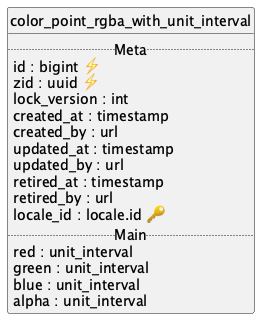

The diagram above was rendered by PlantUML. Its source (embedded in the PNG):
@startuml uml
skinparam monochrome true
skinparam linetype ortho
hide circle

entity color_point_rgba_with_unit_interval {
  .. Meta ..
  id : bigint ⚡
  zid : uuid ⚡
  lock_version : int
  created_at : timestamp
  created_by : url
  updated_at : timestamp
  updated_by : url
  retired_at : timestamp
  retired_by : url
  locale_id : locale.id 🔑
  .. Main ..
  red : unit_interval
  green : unit_interval
  blue : unit_interval
  alpha : unit_interval
}

@enduml